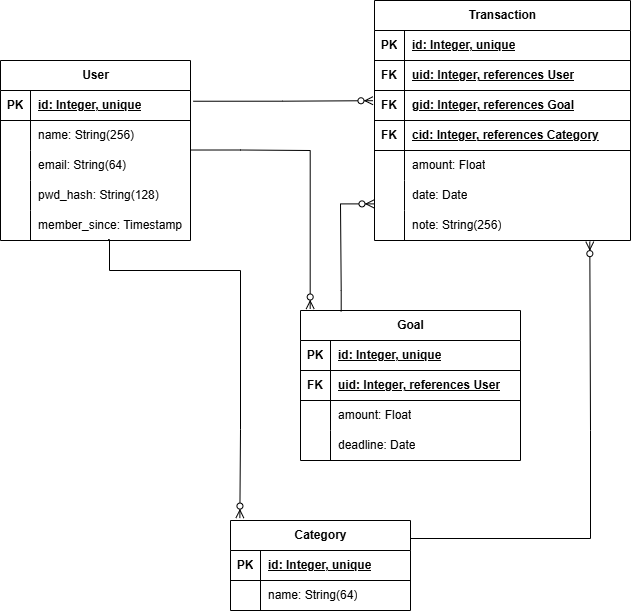

The diagram above was exported from draw.io. Its source (the exported page's mxGraphModel, read from the mxfile embedded in the PNG):
<mxGraphModel dx="1386" dy="777" grid="1" gridSize="10" guides="1" tooltips="1" connect="1" arrows="1" fold="1" page="1" pageScale="1" pageWidth="827" pageHeight="1169" math="0" shadow="0">
  <root>
    <mxCell id="0" />
    <mxCell id="1" parent="0" />
    <mxCell id="2" parent="1" style="shape=table;startSize=30;container=1;collapsible=1;childLayout=tableLayout;fixedRows=1;rowLines=0;fontStyle=1;align=center;resizeLast=1;html=1;" value="Transaction" vertex="1">
      <mxGeometry height="240" width="256" x="414" y="60" as="geometry" />
    </mxCell>
    <mxCell id="3" parent="2" style="shape=tableRow;horizontal=0;startSize=0;swimlaneHead=0;swimlaneBody=0;fillColor=none;collapsible=0;dropTarget=0;points=[[0,0.5],[1,0.5]];portConstraint=eastwest;top=0;left=0;right=0;bottom=1;" value="" vertex="1">
      <mxGeometry height="30" width="256" y="30" as="geometry" />
    </mxCell>
    <mxCell id="4" parent="3" style="shape=partialRectangle;connectable=0;fillColor=none;top=0;left=0;bottom=0;right=0;fontStyle=1;overflow=hidden;whiteSpace=wrap;html=1;" value="PK" vertex="1">
      <mxGeometry height="30" width="30" as="geometry">
        <mxRectangle height="30" width="30" as="alternateBounds" />
      </mxGeometry>
    </mxCell>
    <mxCell id="5" parent="3" style="shape=partialRectangle;connectable=0;fillColor=none;top=0;left=0;bottom=0;right=0;align=left;spacingLeft=6;fontStyle=5;overflow=hidden;whiteSpace=wrap;html=1;" value="id: Integer, unique" vertex="1">
      <mxGeometry height="30" width="226" x="30" as="geometry">
        <mxRectangle height="30" width="226" as="alternateBounds" />
      </mxGeometry>
    </mxCell>
    <mxCell id="6" parent="2" style="shape=tableRow;horizontal=0;startSize=0;swimlaneHead=0;swimlaneBody=0;fillColor=none;collapsible=0;dropTarget=0;points=[[0,0.5],[1,0.5]];portConstraint=eastwest;top=0;left=0;right=0;bottom=1;" value="" vertex="1">
      <mxGeometry height="30" width="256" y="60" as="geometry" />
    </mxCell>
    <mxCell id="7" parent="6" style="shape=partialRectangle;connectable=0;fillColor=none;top=0;left=0;bottom=0;right=0;fontStyle=1;overflow=hidden;whiteSpace=wrap;html=1;" value="FK" vertex="1">
      <mxGeometry height="30" width="30" as="geometry">
        <mxRectangle height="30" width="30" as="alternateBounds" />
      </mxGeometry>
    </mxCell>
    <mxCell id="8" parent="6" style="shape=partialRectangle;connectable=0;fillColor=none;top=0;left=0;bottom=0;right=0;align=left;spacingLeft=6;fontStyle=5;overflow=hidden;whiteSpace=wrap;html=1;" value="uid: Integer, references User" vertex="1">
      <mxGeometry height="30" width="226" x="30" as="geometry">
        <mxRectangle height="30" width="226" as="alternateBounds" />
      </mxGeometry>
    </mxCell>
    <mxCell id="9" parent="2" style="shape=tableRow;horizontal=0;startSize=0;swimlaneHead=0;swimlaneBody=0;fillColor=none;collapsible=0;dropTarget=0;points=[[0,0.5],[1,0.5]];portConstraint=eastwest;top=0;left=0;right=0;bottom=1;" value="" vertex="1">
      <mxGeometry height="30" width="256" y="90" as="geometry" />
    </mxCell>
    <mxCell id="10" parent="9" style="shape=partialRectangle;connectable=0;fillColor=none;top=0;left=0;bottom=0;right=0;fontStyle=1;overflow=hidden;whiteSpace=wrap;html=1;" value="FK" vertex="1">
      <mxGeometry height="30" width="30" as="geometry">
        <mxRectangle height="30" width="30" as="alternateBounds" />
      </mxGeometry>
    </mxCell>
    <mxCell id="11" parent="9" style="shape=partialRectangle;connectable=0;fillColor=none;top=0;left=0;bottom=0;right=0;align=left;spacingLeft=6;fontStyle=5;overflow=hidden;whiteSpace=wrap;html=1;" value="gid: Integer, references Goal" vertex="1">
      <mxGeometry height="30" width="226" x="30" as="geometry">
        <mxRectangle height="30" width="226" as="alternateBounds" />
      </mxGeometry>
    </mxCell>
    <mxCell id="12" parent="2" style="shape=tableRow;horizontal=0;startSize=0;swimlaneHead=0;swimlaneBody=0;fillColor=none;collapsible=0;dropTarget=0;points=[[0,0.5],[1,0.5]];portConstraint=eastwest;top=0;left=0;right=0;bottom=1;" value="" vertex="1">
      <mxGeometry height="30" width="256" y="120" as="geometry" />
    </mxCell>
    <mxCell id="13" parent="12" style="shape=partialRectangle;connectable=0;fillColor=none;top=0;left=0;bottom=0;right=0;fontStyle=1;overflow=hidden;whiteSpace=wrap;html=1;" value="FK" vertex="1">
      <mxGeometry height="30" width="30" as="geometry">
        <mxRectangle height="30" width="30" as="alternateBounds" />
      </mxGeometry>
    </mxCell>
    <mxCell id="14" parent="12" style="shape=partialRectangle;connectable=0;fillColor=none;top=0;left=0;bottom=0;right=0;align=left;spacingLeft=6;fontStyle=5;overflow=hidden;whiteSpace=wrap;html=1;" value="cid: Integer, references Category" vertex="1">
      <mxGeometry height="30" width="226" x="30" as="geometry">
        <mxRectangle height="30" width="226" as="alternateBounds" />
      </mxGeometry>
    </mxCell>
    <mxCell id="15" parent="2" style="shape=tableRow;horizontal=0;startSize=0;swimlaneHead=0;swimlaneBody=0;fillColor=none;collapsible=0;dropTarget=0;points=[[0,0.5],[1,0.5]];portConstraint=eastwest;top=0;left=0;right=0;bottom=0;" value="" vertex="1">
      <mxGeometry height="30" width="256" y="150" as="geometry" />
    </mxCell>
    <mxCell id="16" parent="15" style="shape=partialRectangle;connectable=0;fillColor=none;top=0;left=0;bottom=0;right=0;editable=1;overflow=hidden;whiteSpace=wrap;html=1;" value="" vertex="1">
      <mxGeometry height="30" width="30" as="geometry">
        <mxRectangle height="30" width="30" as="alternateBounds" />
      </mxGeometry>
    </mxCell>
    <mxCell id="17" parent="15" style="shape=partialRectangle;connectable=0;fillColor=none;top=0;left=0;bottom=0;right=0;align=left;spacingLeft=6;overflow=hidden;whiteSpace=wrap;html=1;" value="amount: Float" vertex="1">
      <mxGeometry height="30" width="226" x="30" as="geometry">
        <mxRectangle height="30" width="226" as="alternateBounds" />
      </mxGeometry>
    </mxCell>
    <mxCell id="18" parent="2" style="shape=tableRow;horizontal=0;startSize=0;swimlaneHead=0;swimlaneBody=0;fillColor=none;collapsible=0;dropTarget=0;points=[[0,0.5],[1,0.5]];portConstraint=eastwest;top=0;left=0;right=0;bottom=0;" value="" vertex="1">
      <mxGeometry height="30" width="256" y="180" as="geometry" />
    </mxCell>
    <mxCell id="19" parent="18" style="shape=partialRectangle;connectable=0;fillColor=none;top=0;left=0;bottom=0;right=0;editable=1;overflow=hidden;whiteSpace=wrap;html=1;" value="" vertex="1">
      <mxGeometry height="30" width="30" as="geometry">
        <mxRectangle height="30" width="30" as="alternateBounds" />
      </mxGeometry>
    </mxCell>
    <mxCell id="20" parent="18" style="shape=partialRectangle;connectable=0;fillColor=none;top=0;left=0;bottom=0;right=0;align=left;spacingLeft=6;overflow=hidden;whiteSpace=wrap;html=1;" value="date: Date" vertex="1">
      <mxGeometry height="30" width="226" x="30" as="geometry">
        <mxRectangle height="30" width="226" as="alternateBounds" />
      </mxGeometry>
    </mxCell>
    <mxCell id="21" parent="2" style="shape=tableRow;horizontal=0;startSize=0;swimlaneHead=0;swimlaneBody=0;fillColor=none;collapsible=0;dropTarget=0;points=[[0,0.5],[1,0.5]];portConstraint=eastwest;top=0;left=0;right=0;bottom=0;" value="" vertex="1">
      <mxGeometry height="30" width="256" y="210" as="geometry" />
    </mxCell>
    <mxCell id="22" parent="21" style="shape=partialRectangle;connectable=0;fillColor=none;top=0;left=0;bottom=0;right=0;editable=1;overflow=hidden;whiteSpace=wrap;html=1;" value="" vertex="1">
      <mxGeometry height="30" width="30" as="geometry">
        <mxRectangle height="30" width="30" as="alternateBounds" />
      </mxGeometry>
    </mxCell>
    <mxCell id="23" parent="21" style="shape=partialRectangle;connectable=0;fillColor=none;top=0;left=0;bottom=0;right=0;align=left;spacingLeft=6;overflow=hidden;whiteSpace=wrap;html=1;" value="note: String(256)" vertex="1">
      <mxGeometry height="30" width="226" x="30" as="geometry">
        <mxRectangle height="30" width="226" as="alternateBounds" />
      </mxGeometry>
    </mxCell>
    <mxCell id="24" parent="1" style="shape=table;startSize=30;container=1;collapsible=1;childLayout=tableLayout;fixedRows=1;rowLines=0;fontStyle=1;align=center;resizeLast=1;html=1;" value="User" vertex="1">
      <mxGeometry height="180" width="190" x="40" y="120" as="geometry" />
    </mxCell>
    <mxCell id="25" parent="24" style="shape=tableRow;horizontal=0;startSize=0;swimlaneHead=0;swimlaneBody=0;fillColor=none;collapsible=0;dropTarget=0;points=[[0,0.5],[1,0.5]];portConstraint=eastwest;top=0;left=0;right=0;bottom=1;" value="" vertex="1">
      <mxGeometry height="30" width="190" y="30" as="geometry" />
    </mxCell>
    <mxCell id="26" parent="25" style="shape=partialRectangle;connectable=0;fillColor=none;top=0;left=0;bottom=0;right=0;fontStyle=1;overflow=hidden;whiteSpace=wrap;html=1;" value="PK" vertex="1">
      <mxGeometry height="30" width="30" as="geometry">
        <mxRectangle height="30" width="30" as="alternateBounds" />
      </mxGeometry>
    </mxCell>
    <mxCell id="27" parent="25" style="shape=partialRectangle;connectable=0;fillColor=none;top=0;left=0;bottom=0;right=0;align=left;spacingLeft=6;fontStyle=5;overflow=hidden;whiteSpace=wrap;html=1;" value="id: Integer, unique" vertex="1">
      <mxGeometry height="30" width="160" x="30" as="geometry">
        <mxRectangle height="30" width="160" as="alternateBounds" />
      </mxGeometry>
    </mxCell>
    <mxCell id="28" parent="24" style="shape=tableRow;horizontal=0;startSize=0;swimlaneHead=0;swimlaneBody=0;fillColor=none;collapsible=0;dropTarget=0;points=[[0,0.5],[1,0.5]];portConstraint=eastwest;top=0;left=0;right=0;bottom=0;" value="" vertex="1">
      <mxGeometry height="30" width="190" y="60" as="geometry" />
    </mxCell>
    <mxCell id="29" parent="28" style="shape=partialRectangle;connectable=0;fillColor=none;top=0;left=0;bottom=0;right=0;editable=1;overflow=hidden;whiteSpace=wrap;html=1;" value="" vertex="1">
      <mxGeometry height="30" width="30" as="geometry">
        <mxRectangle height="30" width="30" as="alternateBounds" />
      </mxGeometry>
    </mxCell>
    <mxCell id="30" parent="28" style="shape=partialRectangle;connectable=0;fillColor=none;top=0;left=0;bottom=0;right=0;align=left;spacingLeft=6;overflow=hidden;whiteSpace=wrap;html=1;" value="name: String(256)" vertex="1">
      <mxGeometry height="30" width="160" x="30" as="geometry">
        <mxRectangle height="30" width="160" as="alternateBounds" />
      </mxGeometry>
    </mxCell>
    <mxCell id="31" parent="24" style="shape=tableRow;horizontal=0;startSize=0;swimlaneHead=0;swimlaneBody=0;fillColor=none;collapsible=0;dropTarget=0;points=[[0,0.5],[1,0.5]];portConstraint=eastwest;top=0;left=0;right=0;bottom=0;" value="" vertex="1">
      <mxGeometry height="30" width="190" y="90" as="geometry" />
    </mxCell>
    <mxCell id="32" parent="31" style="shape=partialRectangle;connectable=0;fillColor=none;top=0;left=0;bottom=0;right=0;editable=1;overflow=hidden;whiteSpace=wrap;html=1;" value="" vertex="1">
      <mxGeometry height="30" width="30" as="geometry">
        <mxRectangle height="30" width="30" as="alternateBounds" />
      </mxGeometry>
    </mxCell>
    <mxCell id="33" parent="31" style="shape=partialRectangle;connectable=0;fillColor=none;top=0;left=0;bottom=0;right=0;align=left;spacingLeft=6;overflow=hidden;whiteSpace=wrap;html=1;" value="email: String(64)" vertex="1">
      <mxGeometry height="30" width="160" x="30" as="geometry">
        <mxRectangle height="30" width="160" as="alternateBounds" />
      </mxGeometry>
    </mxCell>
    <mxCell id="34" parent="24" style="shape=tableRow;horizontal=0;startSize=0;swimlaneHead=0;swimlaneBody=0;fillColor=none;collapsible=0;dropTarget=0;points=[[0,0.5],[1,0.5]];portConstraint=eastwest;top=0;left=0;right=0;bottom=0;" value="" vertex="1">
      <mxGeometry height="30" width="190" y="120" as="geometry" />
    </mxCell>
    <mxCell id="35" parent="34" style="shape=partialRectangle;connectable=0;fillColor=none;top=0;left=0;bottom=0;right=0;editable=1;overflow=hidden;whiteSpace=wrap;html=1;" value="" vertex="1">
      <mxGeometry height="30" width="30" as="geometry">
        <mxRectangle height="30" width="30" as="alternateBounds" />
      </mxGeometry>
    </mxCell>
    <mxCell id="36" parent="34" style="shape=partialRectangle;connectable=0;fillColor=none;top=0;left=0;bottom=0;right=0;align=left;spacingLeft=6;overflow=hidden;whiteSpace=wrap;html=1;" value="pwd_hash: String(128)" vertex="1">
      <mxGeometry height="30" width="160" x="30" as="geometry">
        <mxRectangle height="30" width="160" as="alternateBounds" />
      </mxGeometry>
    </mxCell>
    <mxCell id="37" parent="24" style="shape=tableRow;horizontal=0;startSize=0;swimlaneHead=0;swimlaneBody=0;fillColor=none;collapsible=0;dropTarget=0;points=[[0,0.5],[1,0.5]];portConstraint=eastwest;top=0;left=0;right=0;bottom=0;" value="" vertex="1">
      <mxGeometry height="30" width="190" y="150" as="geometry" />
    </mxCell>
    <mxCell id="38" parent="37" style="shape=partialRectangle;connectable=0;fillColor=none;top=0;left=0;bottom=0;right=0;fontStyle=0;overflow=hidden;whiteSpace=wrap;html=1;" value="" vertex="1">
      <mxGeometry height="30" width="30" as="geometry">
        <mxRectangle height="30" width="30" as="alternateBounds" />
      </mxGeometry>
    </mxCell>
    <mxCell id="39" parent="37" style="shape=partialRectangle;connectable=0;fillColor=none;top=0;left=0;bottom=0;right=0;align=left;spacingLeft=6;fontStyle=0;overflow=hidden;whiteSpace=wrap;html=1;" value="member_since: Timestamp" vertex="1">
      <mxGeometry height="30" width="160" x="30" as="geometry">
        <mxRectangle height="30" width="160" as="alternateBounds" />
      </mxGeometry>
    </mxCell>
    <mxCell id="40" parent="1" style="shape=tableRow;horizontal=0;startSize=0;swimlaneHead=0;swimlaneBody=0;fillColor=none;collapsible=0;dropTarget=0;points=[[0,0.5],[1,0.5]];portConstraint=eastwest;top=0;left=0;right=0;bottom=0;" value="" vertex="1">
      <mxGeometry height="30" width="180" x="370" y="500" as="geometry" />
    </mxCell>
    <mxCell id="41" parent="40" style="shape=partialRectangle;connectable=0;fillColor=none;top=0;left=0;bottom=0;right=0;editable=1;overflow=hidden;whiteSpace=wrap;html=1;" value="" vertex="1">
      <mxGeometry height="30" width="30" as="geometry">
        <mxRectangle height="30" width="30" as="alternateBounds" />
      </mxGeometry>
    </mxCell>
    <mxCell id="42" parent="1" style="shape=table;startSize=30;container=1;collapsible=1;childLayout=tableLayout;fixedRows=1;rowLines=0;fontStyle=1;align=center;resizeLast=1;html=1;" value="Goal" vertex="1">
      <mxGeometry height="150" width="220" x="340" y="370" as="geometry" />
    </mxCell>
    <mxCell id="43" parent="42" style="shape=tableRow;horizontal=0;startSize=0;swimlaneHead=0;swimlaneBody=0;fillColor=none;collapsible=0;dropTarget=0;points=[[0,0.5],[1,0.5]];portConstraint=eastwest;top=0;left=0;right=0;bottom=1;" value="" vertex="1">
      <mxGeometry height="30" width="220" y="30" as="geometry" />
    </mxCell>
    <mxCell id="44" parent="43" style="shape=partialRectangle;connectable=0;fillColor=none;top=0;left=0;bottom=0;right=0;fontStyle=1;overflow=hidden;whiteSpace=wrap;html=1;" value="PK" vertex="1">
      <mxGeometry height="30" width="30" as="geometry">
        <mxRectangle height="30" width="30" as="alternateBounds" />
      </mxGeometry>
    </mxCell>
    <mxCell id="45" parent="43" style="shape=partialRectangle;connectable=0;fillColor=none;top=0;left=0;bottom=0;right=0;align=left;spacingLeft=6;fontStyle=5;overflow=hidden;whiteSpace=wrap;html=1;" value="id: Integer, unique" vertex="1">
      <mxGeometry height="30" width="190" x="30" as="geometry">
        <mxRectangle height="30" width="190" as="alternateBounds" />
      </mxGeometry>
    </mxCell>
    <mxCell id="46" parent="42" style="shape=tableRow;horizontal=0;startSize=0;swimlaneHead=0;swimlaneBody=0;fillColor=none;collapsible=0;dropTarget=0;points=[[0,0.5],[1,0.5]];portConstraint=eastwest;top=0;left=0;right=0;bottom=1;" value="" vertex="1">
      <mxGeometry height="30" width="220" y="60" as="geometry" />
    </mxCell>
    <mxCell id="47" parent="46" style="shape=partialRectangle;connectable=0;fillColor=none;top=0;left=0;bottom=0;right=0;fontStyle=1;overflow=hidden;whiteSpace=wrap;html=1;" value="FK" vertex="1">
      <mxGeometry height="30" width="30" as="geometry">
        <mxRectangle height="30" width="30" as="alternateBounds" />
      </mxGeometry>
    </mxCell>
    <mxCell id="48" parent="46" style="shape=partialRectangle;connectable=0;fillColor=none;top=0;left=0;bottom=0;right=0;align=left;spacingLeft=6;fontStyle=5;overflow=hidden;whiteSpace=wrap;html=1;" value="uid: Integer, references User" vertex="1">
      <mxGeometry height="30" width="190" x="30" as="geometry">
        <mxRectangle height="30" width="190" as="alternateBounds" />
      </mxGeometry>
    </mxCell>
    <mxCell id="49" parent="42" style="shape=tableRow;horizontal=0;startSize=0;swimlaneHead=0;swimlaneBody=0;fillColor=none;collapsible=0;dropTarget=0;points=[[0,0.5],[1,0.5]];portConstraint=eastwest;top=0;left=0;right=0;bottom=0;" value="" vertex="1">
      <mxGeometry height="30" width="220" y="90" as="geometry" />
    </mxCell>
    <mxCell id="50" parent="49" style="shape=partialRectangle;connectable=0;fillColor=none;top=0;left=0;bottom=0;right=0;editable=1;overflow=hidden;whiteSpace=wrap;html=1;" value="" vertex="1">
      <mxGeometry height="30" width="30" as="geometry">
        <mxRectangle height="30" width="30" as="alternateBounds" />
      </mxGeometry>
    </mxCell>
    <mxCell id="51" parent="49" style="shape=partialRectangle;connectable=0;fillColor=none;top=0;left=0;bottom=0;right=0;align=left;spacingLeft=6;overflow=hidden;whiteSpace=wrap;html=1;" value="amount: Float" vertex="1">
      <mxGeometry height="30" width="190" x="30" as="geometry">
        <mxRectangle height="30" width="190" as="alternateBounds" />
      </mxGeometry>
    </mxCell>
    <mxCell id="52" parent="42" style="shape=tableRow;horizontal=0;startSize=0;swimlaneHead=0;swimlaneBody=0;fillColor=none;collapsible=0;dropTarget=0;points=[[0,0.5],[1,0.5]];portConstraint=eastwest;top=0;left=0;right=0;bottom=0;" value="" vertex="1">
      <mxGeometry height="30" width="220" y="120" as="geometry" />
    </mxCell>
    <mxCell id="53" parent="52" style="shape=partialRectangle;connectable=0;fillColor=none;top=0;left=0;bottom=0;right=0;editable=1;overflow=hidden;whiteSpace=wrap;html=1;" value="" vertex="1">
      <mxGeometry height="30" width="30" as="geometry">
        <mxRectangle height="30" width="30" as="alternateBounds" />
      </mxGeometry>
    </mxCell>
    <mxCell id="54" parent="52" style="shape=partialRectangle;connectable=0;fillColor=none;top=0;left=0;bottom=0;right=0;align=left;spacingLeft=6;overflow=hidden;whiteSpace=wrap;html=1;" value="deadline: Date" vertex="1">
      <mxGeometry height="30" width="190" x="30" as="geometry">
        <mxRectangle height="30" width="190" as="alternateBounds" />
      </mxGeometry>
    </mxCell>
    <mxCell id="55" parent="1" style="shape=table;startSize=30;container=1;collapsible=1;childLayout=tableLayout;fixedRows=1;rowLines=0;fontStyle=1;align=center;resizeLast=1;html=1;" value="Category" vertex="1">
      <mxGeometry height="90" width="180" x="270" y="580" as="geometry" />
    </mxCell>
    <mxCell id="56" parent="55" style="shape=tableRow;horizontal=0;startSize=0;swimlaneHead=0;swimlaneBody=0;fillColor=none;collapsible=0;dropTarget=0;points=[[0,0.5],[1,0.5]];portConstraint=eastwest;top=0;left=0;right=0;bottom=1;" value="" vertex="1">
      <mxGeometry height="30" width="180" y="30" as="geometry" />
    </mxCell>
    <mxCell id="57" parent="56" style="shape=partialRectangle;connectable=0;fillColor=none;top=0;left=0;bottom=0;right=0;fontStyle=1;overflow=hidden;whiteSpace=wrap;html=1;" value="PK" vertex="1">
      <mxGeometry height="30" width="30" as="geometry">
        <mxRectangle height="30" width="30" as="alternateBounds" />
      </mxGeometry>
    </mxCell>
    <mxCell id="58" parent="56" style="shape=partialRectangle;connectable=0;fillColor=none;top=0;left=0;bottom=0;right=0;align=left;spacingLeft=6;fontStyle=5;overflow=hidden;whiteSpace=wrap;html=1;" value="id: Integer, unique" vertex="1">
      <mxGeometry height="30" width="150" x="30" as="geometry">
        <mxRectangle height="30" width="150" as="alternateBounds" />
      </mxGeometry>
    </mxCell>
    <mxCell id="59" parent="55" style="shape=tableRow;horizontal=0;startSize=0;swimlaneHead=0;swimlaneBody=0;fillColor=none;collapsible=0;dropTarget=0;points=[[0,0.5],[1,0.5]];portConstraint=eastwest;top=0;left=0;right=0;bottom=0;" value="" vertex="1">
      <mxGeometry height="30" width="180" y="60" as="geometry" />
    </mxCell>
    <mxCell id="60" parent="59" style="shape=partialRectangle;connectable=0;fillColor=none;top=0;left=0;bottom=0;right=0;editable=1;overflow=hidden;whiteSpace=wrap;html=1;" value="" vertex="1">
      <mxGeometry height="30" width="30" as="geometry">
        <mxRectangle height="30" width="30" as="alternateBounds" />
      </mxGeometry>
    </mxCell>
    <mxCell id="61" parent="59" style="shape=partialRectangle;connectable=0;fillColor=none;top=0;left=0;bottom=0;right=0;align=left;spacingLeft=6;overflow=hidden;whiteSpace=wrap;html=1;" value="name: String(64)" vertex="1">
      <mxGeometry height="30" width="150" x="30" as="geometry">
        <mxRectangle height="30" width="150" as="alternateBounds" />
      </mxGeometry>
    </mxCell>
    <mxCell id="62" edge="1" parent="1" source="25" style="edgeStyle=orthogonalEdgeStyle;fontSize=12;html=1;endArrow=ERzeroToMany;endFill=1;rounded=0;exitX=1.015;exitY=0.358;exitDx=0;exitDy=0;exitPerimeter=0;entryX=-0.006;entryY=0.34;entryDx=0;entryDy=0;entryPerimeter=0;" target="9" value="">
      <mxGeometry height="100" relative="1" width="100" as="geometry">
        <mxPoint x="314" y="190" as="sourcePoint" />
        <mxPoint x="414" y="90" as="targetPoint" />
      </mxGeometry>
    </mxCell>
    <mxCell id="63" edge="1" parent="1" source="42" style="edgeStyle=orthogonalEdgeStyle;fontSize=12;html=1;endArrow=ERzeroToMany;endFill=1;rounded=0;entryX=-0.002;entryY=0.78;entryDx=0;entryDy=0;entryPerimeter=0;exitX=0.185;exitY=0.006;exitDx=0;exitDy=0;exitPerimeter=0;" target="18" value="">
      <mxGeometry height="100" relative="1" width="100" as="geometry">
        <Array as="points">
          <mxPoint x="381" y="350" />
          <mxPoint x="380" y="350" />
          <mxPoint x="380" y="263" />
        </Array>
        <mxPoint x="340" y="350" as="sourcePoint" />
        <mxPoint x="410" y="280" as="targetPoint" />
      </mxGeometry>
    </mxCell>
    <mxCell id="64" edge="1" parent="1" source="31" style="edgeStyle=orthogonalEdgeStyle;fontSize=12;html=1;endArrow=ERzeroToMany;endFill=1;rounded=0;entryX=0.044;entryY=-0.01;entryDx=0;entryDy=0;entryPerimeter=0;exitX=1.003;exitY=-0.016;exitDx=0;exitDy=0;exitPerimeter=0;" target="42" value="">
      <mxGeometry height="100" relative="1" width="100" as="geometry">
        <Array as="points">
          <mxPoint x="280" y="210" />
          <mxPoint x="350" y="210" />
        </Array>
        <mxPoint x="280" y="260" as="sourcePoint" />
        <mxPoint x="333" y="210" as="targetPoint" />
      </mxGeometry>
    </mxCell>
    <mxCell id="65" edge="1" parent="1" source="37" style="edgeStyle=orthogonalEdgeStyle;fontSize=12;html=1;endArrow=ERzeroToMany;endFill=1;rounded=0;entryX=0.052;entryY=-0.027;entryDx=0;entryDy=0;entryPerimeter=0;exitX=0.566;exitY=0.971;exitDx=0;exitDy=0;exitPerimeter=0;" target="55" value="">
      <mxGeometry height="100" relative="1" width="100" as="geometry">
        <Array as="points">
          <mxPoint x="149" y="299" />
          <mxPoint x="149" y="330" />
          <mxPoint x="280" y="330" />
          <mxPoint x="280" y="489" />
          <mxPoint x="279" y="489" />
        </Array>
        <mxPoint x="100" y="330" as="sourcePoint" />
        <mxPoint x="219" y="489" as="targetPoint" />
      </mxGeometry>
    </mxCell>
    <mxCell id="66" edge="1" parent="1" source="55" style="edgeStyle=orthogonalEdgeStyle;fontSize=12;html=1;endArrow=ERzeroToMany;endFill=1;rounded=0;entryX=0.841;entryY=1.038;entryDx=0;entryDy=0;entryPerimeter=0;exitX=1;exitY=0.25;exitDx=0;exitDy=0;" target="21" value="">
      <mxGeometry height="100" relative="1" width="100" as="geometry">
        <Array as="points">
          <mxPoint x="450" y="598" />
          <mxPoint x="630" y="598" />
          <mxPoint x="630" y="490" />
          <mxPoint x="629" y="490" />
        </Array>
        <mxPoint x="501" y="598" as="sourcePoint" />
        <mxPoint x="533" y="490" as="targetPoint" />
      </mxGeometry>
    </mxCell>
  </root>
</mxGraphModel>